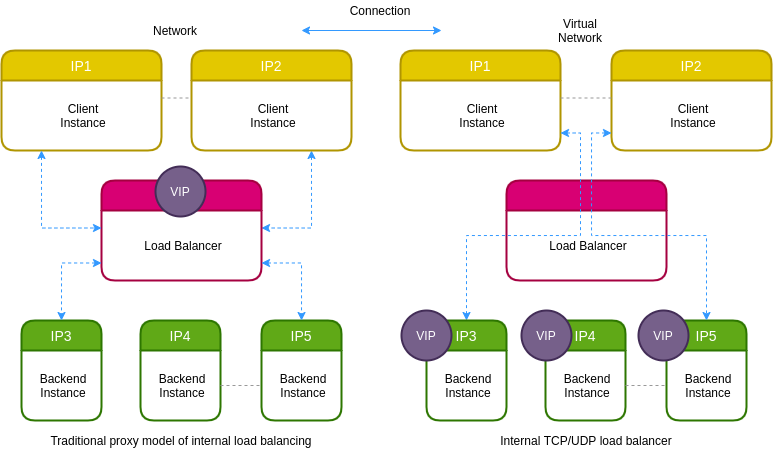

The diagram above was exported from draw.io. Its source (the exported page's mxGraphModel, read from the mxfile embedded in the PNG):
<mxGraphModel dx="931" dy="500" grid="1" gridSize="10" guides="1" tooltips="1" connect="1" arrows="1" fold="1" page="1" pageScale="1" pageWidth="850" pageHeight="1100" math="0" shadow="0">
  <root>
    <mxCell id="0" />
    <mxCell id="1" parent="0" />
    <mxCell id="BTvZr9E_bpPr-sTivmGr-2" value="IP1" style="swimlane;childLayout=stackLayout;horizontal=1;startSize=30;horizontalStack=0;rounded=1;fontSize=14;fontStyle=0;strokeWidth=2;resizeParent=0;resizeLast=1;shadow=0;dashed=0;align=center;fillColor=#e3c800;strokeColor=#B09500;fontColor=#ffffff;labelBackgroundColor=none;" vertex="1" parent="1">
      <mxGeometry x="20" y="70" width="160" height="100" as="geometry">
        <mxRectangle x="330" y="150" width="70" height="30" as="alternateBounds" />
      </mxGeometry>
    </mxCell>
    <mxCell id="BTvZr9E_bpPr-sTivmGr-3" value="Client&#10;Instance" style="align=center;strokeColor=none;fillColor=none;spacingLeft=4;fontSize=12;verticalAlign=middle;resizable=0;rotatable=0;part=1;" vertex="1" parent="BTvZr9E_bpPr-sTivmGr-2">
      <mxGeometry y="30" width="160" height="70" as="geometry" />
    </mxCell>
    <mxCell id="BTvZr9E_bpPr-sTivmGr-14" style="edgeStyle=orthogonalEdgeStyle;rounded=0;orthogonalLoop=1;jettySize=auto;html=1;exitX=0.75;exitY=1;exitDx=0;exitDy=0;entryX=1;entryY=0.25;entryDx=0;entryDy=0;startArrow=classic;startFill=1;dashed=1;strokeColor=#3399FF;" edge="1" parent="1" source="BTvZr9E_bpPr-sTivmGr-8" target="BTvZr9E_bpPr-sTivmGr-11">
      <mxGeometry relative="1" as="geometry" />
    </mxCell>
    <mxCell id="BTvZr9E_bpPr-sTivmGr-8" value="IP2" style="swimlane;childLayout=stackLayout;horizontal=1;startSize=30;horizontalStack=0;rounded=1;fontSize=14;fontStyle=0;strokeWidth=2;resizeParent=0;resizeLast=1;shadow=0;dashed=0;align=center;fillColor=#e3c800;strokeColor=#B09500;fontColor=#ffffff;labelBackgroundColor=none;" vertex="1" parent="1">
      <mxGeometry x="210" y="70" width="160" height="100" as="geometry">
        <mxRectangle x="330" y="150" width="70" height="30" as="alternateBounds" />
      </mxGeometry>
    </mxCell>
    <mxCell id="BTvZr9E_bpPr-sTivmGr-9" value="Client&#10;Instance" style="align=center;strokeColor=none;fillColor=none;spacingLeft=4;fontSize=12;verticalAlign=middle;resizable=0;rotatable=0;part=1;" vertex="1" parent="BTvZr9E_bpPr-sTivmGr-8">
      <mxGeometry y="30" width="160" height="70" as="geometry" />
    </mxCell>
    <mxCell id="BTvZr9E_bpPr-sTivmGr-10" value="IP1" style="swimlane;childLayout=stackLayout;horizontal=1;startSize=30;horizontalStack=0;rounded=1;fontSize=14;fontStyle=0;strokeWidth=2;resizeParent=0;resizeLast=1;shadow=0;dashed=0;align=center;fillColor=#d80073;strokeColor=#A50040;fontColor=#ffffff;labelBackgroundColor=none;" vertex="1" parent="1">
      <mxGeometry x="120" y="200" width="160" height="100" as="geometry">
        <mxRectangle x="330" y="150" width="70" height="30" as="alternateBounds" />
      </mxGeometry>
    </mxCell>
    <mxCell id="BTvZr9E_bpPr-sTivmGr-11" value="Load Balancer" style="align=center;strokeColor=none;fillColor=none;spacingLeft=4;fontSize=12;verticalAlign=middle;resizable=0;rotatable=0;part=1;" vertex="1" parent="BTvZr9E_bpPr-sTivmGr-10">
      <mxGeometry y="30" width="160" height="70" as="geometry" />
    </mxCell>
    <mxCell id="BTvZr9E_bpPr-sTivmGr-12" value="VIP" style="strokeWidth=2;html=1;shape=mxgraph.flowchart.start_2;whiteSpace=wrap;labelBackgroundColor=none;align=center;fillColor=#76608a;strokeColor=#432D57;fontColor=#ffffff;" vertex="1" parent="1">
      <mxGeometry x="174" y="186" width="50" height="50" as="geometry" />
    </mxCell>
    <mxCell id="BTvZr9E_bpPr-sTivmGr-13" style="edgeStyle=orthogonalEdgeStyle;rounded=0;orthogonalLoop=1;jettySize=auto;html=1;exitX=0.25;exitY=1;exitDx=0;exitDy=0;entryX=0;entryY=0.25;entryDx=0;entryDy=0;startArrow=classic;startFill=1;strokeColor=#3399FF;dashed=1;" edge="1" parent="1" source="BTvZr9E_bpPr-sTivmGr-3" target="BTvZr9E_bpPr-sTivmGr-11">
      <mxGeometry relative="1" as="geometry" />
    </mxCell>
    <mxCell id="BTvZr9E_bpPr-sTivmGr-15" value="IP3" style="swimlane;childLayout=stackLayout;horizontal=1;startSize=30;horizontalStack=0;rounded=1;fontSize=14;fontStyle=0;strokeWidth=2;resizeParent=0;resizeLast=1;shadow=0;dashed=0;align=center;fillColor=#60a917;strokeColor=#2D7600;fontColor=#ffffff;labelBackgroundColor=none;" vertex="1" parent="1">
      <mxGeometry x="40" y="340" width="80" height="100" as="geometry">
        <mxRectangle x="330" y="150" width="70" height="30" as="alternateBounds" />
      </mxGeometry>
    </mxCell>
    <mxCell id="BTvZr9E_bpPr-sTivmGr-16" value="Backend &#10;Instance" style="align=center;strokeColor=none;fillColor=none;spacingLeft=4;fontSize=12;verticalAlign=middle;resizable=0;rotatable=0;part=1;" vertex="1" parent="BTvZr9E_bpPr-sTivmGr-15">
      <mxGeometry y="30" width="80" height="70" as="geometry" />
    </mxCell>
    <mxCell id="BTvZr9E_bpPr-sTivmGr-17" value="IP4" style="swimlane;childLayout=stackLayout;horizontal=1;startSize=30;horizontalStack=0;rounded=1;fontSize=14;fontStyle=0;strokeWidth=2;resizeParent=0;resizeLast=1;shadow=0;dashed=0;align=center;fillColor=#60a917;strokeColor=#2D7600;fontColor=#ffffff;labelBackgroundColor=none;" vertex="1" parent="1">
      <mxGeometry x="159" y="340" width="80" height="100" as="geometry">
        <mxRectangle x="330" y="150" width="70" height="30" as="alternateBounds" />
      </mxGeometry>
    </mxCell>
    <mxCell id="BTvZr9E_bpPr-sTivmGr-18" value="Backend &#10;Instance" style="align=center;strokeColor=none;fillColor=none;spacingLeft=4;fontSize=12;verticalAlign=middle;resizable=0;rotatable=0;part=1;" vertex="1" parent="BTvZr9E_bpPr-sTivmGr-17">
      <mxGeometry y="30" width="80" height="70" as="geometry" />
    </mxCell>
    <mxCell id="BTvZr9E_bpPr-sTivmGr-19" value="IP5" style="swimlane;childLayout=stackLayout;horizontal=1;startSize=30;horizontalStack=0;rounded=1;fontSize=14;fontStyle=0;strokeWidth=2;resizeParent=0;resizeLast=1;shadow=0;dashed=0;align=center;fillColor=#60a917;strokeColor=#2D7600;fontColor=#ffffff;labelBackgroundColor=none;" vertex="1" parent="1">
      <mxGeometry x="280" y="340" width="80" height="100" as="geometry">
        <mxRectangle x="330" y="150" width="70" height="30" as="alternateBounds" />
      </mxGeometry>
    </mxCell>
    <mxCell id="BTvZr9E_bpPr-sTivmGr-20" value="Backend &#10;Instance" style="align=center;strokeColor=none;fillColor=none;spacingLeft=4;fontSize=12;verticalAlign=middle;resizable=0;rotatable=0;part=1;" vertex="1" parent="BTvZr9E_bpPr-sTivmGr-19">
      <mxGeometry y="30" width="80" height="70" as="geometry" />
    </mxCell>
    <mxCell id="BTvZr9E_bpPr-sTivmGr-21" style="edgeStyle=orthogonalEdgeStyle;rounded=0;orthogonalLoop=1;jettySize=auto;html=1;exitX=0;exitY=0.75;exitDx=0;exitDy=0;entryX=0.5;entryY=0;entryDx=0;entryDy=0;dashed=1;startArrow=classic;startFill=1;strokeColor=#3399FF;" edge="1" parent="1" source="BTvZr9E_bpPr-sTivmGr-11" target="BTvZr9E_bpPr-sTivmGr-15">
      <mxGeometry relative="1" as="geometry" />
    </mxCell>
    <mxCell id="BTvZr9E_bpPr-sTivmGr-22" style="edgeStyle=orthogonalEdgeStyle;rounded=0;orthogonalLoop=1;jettySize=auto;html=1;exitX=1;exitY=0.75;exitDx=0;exitDy=0;dashed=1;startArrow=classic;startFill=1;strokeColor=#3399FF;" edge="1" parent="1" source="BTvZr9E_bpPr-sTivmGr-11" target="BTvZr9E_bpPr-sTivmGr-19">
      <mxGeometry relative="1" as="geometry" />
    </mxCell>
    <mxCell id="BTvZr9E_bpPr-sTivmGr-23" style="edgeStyle=orthogonalEdgeStyle;rounded=0;orthogonalLoop=1;jettySize=auto;html=1;dashed=1;startArrow=none;startFill=0;endArrow=none;endFill=0;strokeColor=#999999;" edge="1" parent="1" source="BTvZr9E_bpPr-sTivmGr-18" target="BTvZr9E_bpPr-sTivmGr-20">
      <mxGeometry relative="1" as="geometry" />
    </mxCell>
    <mxCell id="BTvZr9E_bpPr-sTivmGr-24" value="Network" style="text;html=1;strokeColor=none;fillColor=none;align=center;verticalAlign=middle;whiteSpace=wrap;rounded=0;labelBackgroundColor=none;" vertex="1" parent="1">
      <mxGeometry x="174" y="40" width="40" height="20" as="geometry" />
    </mxCell>
    <mxCell id="BTvZr9E_bpPr-sTivmGr-25" value="Traditional proxy model of internal load balancing" style="text;html=1;strokeColor=none;fillColor=none;align=center;verticalAlign=middle;whiteSpace=wrap;rounded=0;labelBackgroundColor=none;" vertex="1" parent="1">
      <mxGeometry x="40" y="450" width="320" height="20" as="geometry" />
    </mxCell>
    <mxCell id="BTvZr9E_bpPr-sTivmGr-26" value="IP1" style="swimlane;childLayout=stackLayout;horizontal=1;startSize=30;horizontalStack=0;rounded=1;fontSize=14;fontStyle=0;strokeWidth=2;resizeParent=0;resizeLast=1;shadow=0;dashed=0;align=center;fillColor=#e3c800;strokeColor=#B09500;fontColor=#ffffff;labelBackgroundColor=none;" vertex="1" parent="1">
      <mxGeometry x="419" y="70" width="160" height="100" as="geometry">
        <mxRectangle x="330" y="150" width="70" height="30" as="alternateBounds" />
      </mxGeometry>
    </mxCell>
    <mxCell id="BTvZr9E_bpPr-sTivmGr-27" value="Client&#10;Instance" style="align=center;strokeColor=none;fillColor=none;spacingLeft=4;fontSize=12;verticalAlign=middle;resizable=0;rotatable=0;part=1;" vertex="1" parent="BTvZr9E_bpPr-sTivmGr-26">
      <mxGeometry y="30" width="160" height="70" as="geometry" />
    </mxCell>
    <mxCell id="BTvZr9E_bpPr-sTivmGr-29" value="IP2" style="swimlane;childLayout=stackLayout;horizontal=1;startSize=30;horizontalStack=0;rounded=1;fontSize=14;fontStyle=0;strokeWidth=2;resizeParent=0;resizeLast=1;shadow=0;dashed=0;align=center;fillColor=#e3c800;strokeColor=#B09500;fontColor=#ffffff;labelBackgroundColor=none;" vertex="1" parent="1">
      <mxGeometry x="630" y="70" width="160" height="100" as="geometry">
        <mxRectangle x="330" y="150" width="70" height="30" as="alternateBounds" />
      </mxGeometry>
    </mxCell>
    <mxCell id="BTvZr9E_bpPr-sTivmGr-30" value="Client&#10;Instance" style="align=center;strokeColor=none;fillColor=none;spacingLeft=4;fontSize=12;verticalAlign=middle;resizable=0;rotatable=0;part=1;" vertex="1" parent="BTvZr9E_bpPr-sTivmGr-29">
      <mxGeometry y="30" width="160" height="70" as="geometry" />
    </mxCell>
    <mxCell id="BTvZr9E_bpPr-sTivmGr-31" value="" style="swimlane;childLayout=stackLayout;horizontal=1;startSize=30;horizontalStack=0;rounded=1;fontSize=14;fontStyle=0;strokeWidth=2;resizeParent=0;resizeLast=1;shadow=0;dashed=0;align=center;fillColor=#d80073;strokeColor=#A50040;fontColor=#ffffff;labelBackgroundColor=none;" vertex="1" parent="1">
      <mxGeometry x="525" y="200" width="160" height="100" as="geometry">
        <mxRectangle x="330" y="150" width="70" height="30" as="alternateBounds" />
      </mxGeometry>
    </mxCell>
    <mxCell id="BTvZr9E_bpPr-sTivmGr-32" value="Load Balancer" style="align=center;strokeColor=none;fillColor=none;spacingLeft=4;fontSize=12;verticalAlign=middle;resizable=0;rotatable=0;part=1;" vertex="1" parent="BTvZr9E_bpPr-sTivmGr-31">
      <mxGeometry y="30" width="160" height="70" as="geometry" />
    </mxCell>
    <mxCell id="BTvZr9E_bpPr-sTivmGr-46" style="edgeStyle=orthogonalEdgeStyle;rounded=0;orthogonalLoop=1;jettySize=auto;html=1;entryX=1;entryY=0.75;entryDx=0;entryDy=0;dashed=1;startArrow=classic;startFill=1;endArrow=classic;endFill=1;strokeColor=#3399FF;" edge="1" parent="1" source="BTvZr9E_bpPr-sTivmGr-35" target="BTvZr9E_bpPr-sTivmGr-27">
      <mxGeometry relative="1" as="geometry" />
    </mxCell>
    <mxCell id="BTvZr9E_bpPr-sTivmGr-35" value="IP3" style="swimlane;childLayout=stackLayout;horizontal=1;startSize=30;horizontalStack=0;rounded=1;fontSize=14;fontStyle=0;strokeWidth=2;resizeParent=0;resizeLast=1;shadow=0;dashed=0;align=center;fillColor=#60a917;strokeColor=#2D7600;fontColor=#ffffff;labelBackgroundColor=none;" vertex="1" parent="1">
      <mxGeometry x="445" y="340" width="80" height="100" as="geometry">
        <mxRectangle x="330" y="150" width="70" height="30" as="alternateBounds" />
      </mxGeometry>
    </mxCell>
    <mxCell id="BTvZr9E_bpPr-sTivmGr-36" value="Backend &#10;Instance" style="align=center;strokeColor=none;fillColor=none;spacingLeft=4;fontSize=12;verticalAlign=middle;resizable=0;rotatable=0;part=1;" vertex="1" parent="BTvZr9E_bpPr-sTivmGr-35">
      <mxGeometry y="30" width="80" height="70" as="geometry" />
    </mxCell>
    <mxCell id="BTvZr9E_bpPr-sTivmGr-37" value="IP4" style="swimlane;childLayout=stackLayout;horizontal=1;startSize=30;horizontalStack=0;rounded=1;fontSize=14;fontStyle=0;strokeWidth=2;resizeParent=0;resizeLast=1;shadow=0;dashed=0;align=center;fillColor=#60a917;strokeColor=#2D7600;fontColor=#ffffff;labelBackgroundColor=none;" vertex="1" parent="1">
      <mxGeometry x="564" y="340" width="80" height="100" as="geometry">
        <mxRectangle x="330" y="150" width="70" height="30" as="alternateBounds" />
      </mxGeometry>
    </mxCell>
    <mxCell id="BTvZr9E_bpPr-sTivmGr-38" value="Backend &#10;Instance" style="align=center;strokeColor=none;fillColor=none;spacingLeft=4;fontSize=12;verticalAlign=middle;resizable=0;rotatable=0;part=1;" vertex="1" parent="BTvZr9E_bpPr-sTivmGr-37">
      <mxGeometry y="30" width="80" height="70" as="geometry" />
    </mxCell>
    <mxCell id="BTvZr9E_bpPr-sTivmGr-39" value="IP5" style="swimlane;childLayout=stackLayout;horizontal=1;startSize=30;horizontalStack=0;rounded=1;fontSize=14;fontStyle=0;strokeWidth=2;resizeParent=0;resizeLast=1;shadow=0;dashed=0;align=center;fillColor=#60a917;strokeColor=#2D7600;fontColor=#ffffff;labelBackgroundColor=none;" vertex="1" parent="1">
      <mxGeometry x="685" y="340" width="80" height="100" as="geometry">
        <mxRectangle x="330" y="150" width="70" height="30" as="alternateBounds" />
      </mxGeometry>
    </mxCell>
    <mxCell id="BTvZr9E_bpPr-sTivmGr-40" value="Backend &#10;Instance" style="align=center;strokeColor=none;fillColor=none;spacingLeft=4;fontSize=12;verticalAlign=middle;resizable=0;rotatable=0;part=1;" vertex="1" parent="BTvZr9E_bpPr-sTivmGr-39">
      <mxGeometry y="30" width="80" height="70" as="geometry" />
    </mxCell>
    <mxCell id="BTvZr9E_bpPr-sTivmGr-43" style="edgeStyle=orthogonalEdgeStyle;rounded=0;orthogonalLoop=1;jettySize=auto;html=1;dashed=1;startArrow=none;startFill=0;endArrow=none;endFill=0;strokeColor=#999999;" edge="1" parent="1" source="BTvZr9E_bpPr-sTivmGr-38" target="BTvZr9E_bpPr-sTivmGr-40">
      <mxGeometry relative="1" as="geometry" />
    </mxCell>
    <mxCell id="BTvZr9E_bpPr-sTivmGr-44" value="Virtual&lt;br&gt;Network" style="text;html=1;strokeColor=none;fillColor=none;align=center;verticalAlign=middle;whiteSpace=wrap;rounded=0;labelBackgroundColor=none;" vertex="1" parent="1">
      <mxGeometry x="579" y="40" width="40" height="20" as="geometry" />
    </mxCell>
    <mxCell id="BTvZr9E_bpPr-sTivmGr-45" value="Internal TCP/UDP load balancer" style="text;html=1;strokeColor=none;fillColor=none;align=center;verticalAlign=middle;whiteSpace=wrap;rounded=0;labelBackgroundColor=none;" vertex="1" parent="1">
      <mxGeometry x="445" y="450" width="320" height="20" as="geometry" />
    </mxCell>
    <mxCell id="BTvZr9E_bpPr-sTivmGr-33" value="VIP" style="strokeWidth=2;html=1;shape=mxgraph.flowchart.start_2;whiteSpace=wrap;labelBackgroundColor=none;align=center;fillColor=#76608a;strokeColor=#432D57;fontColor=#ffffff;" vertex="1" parent="1">
      <mxGeometry x="420" y="330" width="50" height="50" as="geometry" />
    </mxCell>
    <mxCell id="BTvZr9E_bpPr-sTivmGr-47" style="edgeStyle=orthogonalEdgeStyle;rounded=0;orthogonalLoop=1;jettySize=auto;html=1;exitX=0;exitY=0.75;exitDx=0;exitDy=0;entryX=0.5;entryY=0;entryDx=0;entryDy=0;dashed=1;startArrow=classic;startFill=1;endArrow=classic;endFill=1;strokeColor=#3399FF;" edge="1" parent="1" source="BTvZr9E_bpPr-sTivmGr-30" target="BTvZr9E_bpPr-sTivmGr-39">
      <mxGeometry relative="1" as="geometry" />
    </mxCell>
    <mxCell id="BTvZr9E_bpPr-sTivmGr-48" style="edgeStyle=orthogonalEdgeStyle;rounded=0;orthogonalLoop=1;jettySize=auto;html=1;exitX=1;exitY=0.25;exitDx=0;exitDy=0;entryX=0;entryY=0.25;entryDx=0;entryDy=0;dashed=1;startArrow=none;startFill=0;endArrow=none;endFill=0;strokeColor=#999999;" edge="1" parent="1" source="BTvZr9E_bpPr-sTivmGr-27" target="BTvZr9E_bpPr-sTivmGr-30">
      <mxGeometry relative="1" as="geometry" />
    </mxCell>
    <mxCell id="BTvZr9E_bpPr-sTivmGr-49" value="VIP" style="strokeWidth=2;html=1;shape=mxgraph.flowchart.start_2;whiteSpace=wrap;labelBackgroundColor=none;align=center;fillColor=#76608a;strokeColor=#432D57;fontColor=#ffffff;" vertex="1" parent="1">
      <mxGeometry x="540" y="330" width="50" height="50" as="geometry" />
    </mxCell>
    <mxCell id="BTvZr9E_bpPr-sTivmGr-50" value="VIP" style="strokeWidth=2;html=1;shape=mxgraph.flowchart.start_2;whiteSpace=wrap;labelBackgroundColor=none;align=center;fillColor=#76608a;strokeColor=#432D57;fontColor=#ffffff;" vertex="1" parent="1">
      <mxGeometry x="657" y="330" width="50" height="50" as="geometry" />
    </mxCell>
    <mxCell id="BTvZr9E_bpPr-sTivmGr-51" value="" style="endArrow=classic;startArrow=classic;html=1;strokeColor=#3399FF;" edge="1" parent="1">
      <mxGeometry width="50" height="50" relative="1" as="geometry">
        <mxPoint x="320" y="50" as="sourcePoint" />
        <mxPoint x="460" y="50" as="targetPoint" />
      </mxGeometry>
    </mxCell>
    <mxCell id="BTvZr9E_bpPr-sTivmGr-52" value="Connection" style="text;html=1;strokeColor=none;fillColor=none;align=center;verticalAlign=middle;whiteSpace=wrap;rounded=0;labelBackgroundColor=none;" vertex="1" parent="1">
      <mxGeometry x="379" y="20" width="40" height="20" as="geometry" />
    </mxCell>
    <mxCell id="BTvZr9E_bpPr-sTivmGr-54" style="edgeStyle=orthogonalEdgeStyle;rounded=0;orthogonalLoop=1;jettySize=auto;html=1;exitX=1;exitY=0.25;exitDx=0;exitDy=0;entryX=0;entryY=0.25;entryDx=0;entryDy=0;startArrow=none;startFill=0;endArrow=none;endFill=0;strokeColor=#999999;dashed=1;" edge="1" parent="1" source="BTvZr9E_bpPr-sTivmGr-3" target="BTvZr9E_bpPr-sTivmGr-9">
      <mxGeometry relative="1" as="geometry" />
    </mxCell>
  </root>
</mxGraphModel>